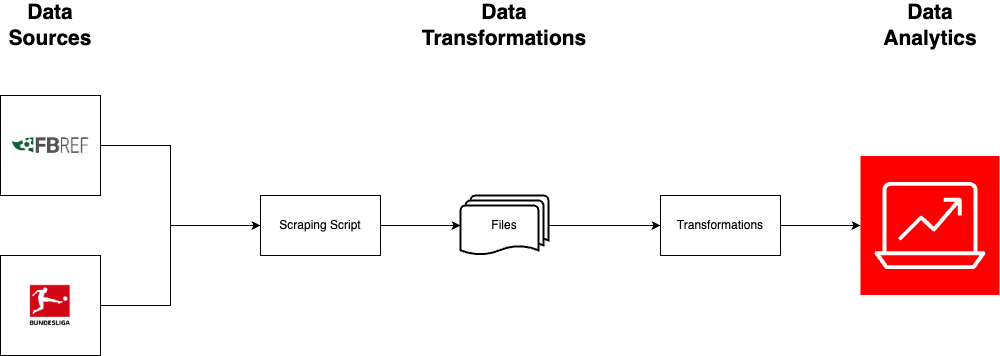

The diagram above was exported from draw.io. Its source (the exported page's mxGraphModel, read from the mxfile embedded in the PNG):
<mxGraphModel dx="1949" dy="1698" grid="1" gridSize="15" guides="1" tooltips="1" connect="1" arrows="1" fold="1" page="0" pageScale="1" pageWidth="850" pageHeight="1100" math="0" shadow="0">
  <root>
    <mxCell id="0" />
    <mxCell id="1" parent="0" />
    <mxCell id="cXTne0yxFY0k-gTPJnp9-3" value="Data Sources" style="text;html=1;strokeColor=none;fillColor=none;align=center;verticalAlign=middle;whiteSpace=wrap;rounded=0;fontStyle=1;fontSize=21;" vertex="1" parent="1">
      <mxGeometry x="-20" y="-45" width="60" height="30" as="geometry" />
    </mxCell>
    <mxCell id="cXTne0yxFY0k-gTPJnp9-4" value="" style="group" vertex="1" connectable="0" parent="1">
      <mxGeometry x="-40" y="40" width="100" height="100" as="geometry" />
    </mxCell>
    <mxCell id="cXTne0yxFY0k-gTPJnp9-2" value="" style="whiteSpace=wrap;html=1;aspect=fixed;" vertex="1" parent="cXTne0yxFY0k-gTPJnp9-4">
      <mxGeometry width="100" height="100" as="geometry" />
    </mxCell>
    <mxCell id="cXTne0yxFY0k-gTPJnp9-1" value="" style="shape=image;verticalLabelPosition=bottom;labelBackgroundColor=default;verticalAlign=top;aspect=fixed;imageAspect=0;image=data:image/png,(base64 omitted: 2812 chars);" vertex="1" parent="cXTne0yxFY0k-gTPJnp9-4">
      <mxGeometry x="4.166666666666667" y="4.166666666666666" width="91.66666666666667" height="91.66666666666667" as="geometry" />
    </mxCell>
    <mxCell id="cXTne0yxFY0k-gTPJnp9-18" value="" style="edgeStyle=orthogonalEdgeStyle;rounded=0;orthogonalLoop=1;jettySize=auto;html=1;" edge="1" parent="1" source="cXTne0yxFY0k-gTPJnp9-13">
      <mxGeometry relative="1" as="geometry">
        <mxPoint x="420" y="170" as="targetPoint" />
      </mxGeometry>
    </mxCell>
    <mxCell id="cXTne0yxFY0k-gTPJnp9-13" value="Scraping Script" style="whiteSpace=wrap;html=1;" vertex="1" parent="1">
      <mxGeometry x="220" y="140" width="120" height="60" as="geometry" />
    </mxCell>
    <mxCell id="cXTne0yxFY0k-gTPJnp9-22" value="" style="edgeStyle=orthogonalEdgeStyle;rounded=0;orthogonalLoop=1;jettySize=auto;html=1;" edge="1" parent="1" source="cXTne0yxFY0k-gTPJnp9-19">
      <mxGeometry relative="1" as="geometry">
        <mxPoint x="820" y="170" as="targetPoint" />
      </mxGeometry>
    </mxCell>
    <mxCell id="cXTne0yxFY0k-gTPJnp9-23" value="Files" style="strokeWidth=2;html=1;shape=mxgraph.flowchart.multi-document;whiteSpace=wrap;" vertex="1" parent="1">
      <mxGeometry x="420" y="140" width="88" height="60" as="geometry" />
    </mxCell>
    <mxCell id="cXTne0yxFY0k-gTPJnp9-24" style="edgeStyle=orthogonalEdgeStyle;rounded=0;orthogonalLoop=1;jettySize=auto;html=1;entryX=0;entryY=0.5;entryDx=0;entryDy=0;" edge="1" parent="1" source="cXTne0yxFY0k-gTPJnp9-23" target="cXTne0yxFY0k-gTPJnp9-19">
      <mxGeometry relative="1" as="geometry" />
    </mxCell>
    <mxCell id="cXTne0yxFY0k-gTPJnp9-19" value="Transformations" style="whiteSpace=wrap;html=1;" vertex="1" parent="1">
      <mxGeometry x="620" y="140" width="120" height="60" as="geometry" />
    </mxCell>
    <mxCell id="cXTne0yxFY0k-gTPJnp9-26" value="" style="whiteSpace=wrap;html=1;aspect=fixed;" vertex="1" parent="1">
      <mxGeometry x="-40" y="200" width="100" height="100" as="geometry" />
    </mxCell>
    <mxCell id="cXTne0yxFY0k-gTPJnp9-27" style="edgeStyle=orthogonalEdgeStyle;rounded=0;orthogonalLoop=1;jettySize=auto;html=1;entryX=0;entryY=0.5;entryDx=0;entryDy=0;" edge="1" parent="1" target="cXTne0yxFY0k-gTPJnp9-13">
      <mxGeometry relative="1" as="geometry">
        <mxPoint x="60" y="250" as="sourcePoint" />
        <Array as="points">
          <mxPoint x="130" y="250" />
          <mxPoint x="130" y="170" />
        </Array>
      </mxGeometry>
    </mxCell>
    <mxCell id="cXTne0yxFY0k-gTPJnp9-8" value="" style="shape=image;verticalLabelPosition=bottom;labelBackgroundColor=default;verticalAlign=top;aspect=fixed;imageAspect=0;image=https://media.tag24.de/951x634/k/9/k9n2ytyjufoc05llsbz150tcz7nuflvp.jpg;" vertex="1" parent="1">
      <mxGeometry x="-35.5" y="219.66000000000003" width="91" height="60.67" as="geometry" />
    </mxCell>
    <mxCell id="cXTne0yxFY0k-gTPJnp9-30" style="edgeStyle=orthogonalEdgeStyle;rounded=0;orthogonalLoop=1;jettySize=auto;html=1;entryX=0;entryY=0.5;entryDx=0;entryDy=0;" edge="1" parent="1" source="cXTne0yxFY0k-gTPJnp9-2" target="cXTne0yxFY0k-gTPJnp9-13">
      <mxGeometry relative="1" as="geometry">
        <Array as="points">
          <mxPoint x="130" y="90" />
          <mxPoint x="130" y="170" />
        </Array>
      </mxGeometry>
    </mxCell>
    <mxCell id="cXTne0yxFY0k-gTPJnp9-31" value="" style="sketch=0;points=[[0,0,0],[0.25,0,0],[0.5,0,0],[0.75,0,0],[1,0,0],[0,1,0],[0.25,1,0],[0.5,1,0],[0.75,1,0],[1,1,0],[0,0.25,0],[0,0.5,0],[0,0.75,0],[1,0.25,0],[1,0.5,0],[1,0.75,0]];outlineConnect=0;fontColor=#232F3E;fillColor=#FF0000;strokeColor=#ffffff;dashed=0;verticalLabelPosition=bottom;verticalAlign=top;align=center;html=1;fontSize=12;fontStyle=0;aspect=fixed;shape=mxgraph.aws4.resourceIcon;resIcon=mxgraph.aws4.analytics;" vertex="1" parent="1">
      <mxGeometry x="820" y="100.5" width="139" height="139" as="geometry" />
    </mxCell>
    <mxCell id="cXTne0yxFY0k-gTPJnp9-32" value="Data Analytics" style="text;html=1;strokeColor=none;fillColor=none;align=center;verticalAlign=middle;whiteSpace=wrap;rounded=0;fontStyle=1;fontSize=21;" vertex="1" parent="1">
      <mxGeometry x="859.5" y="-45" width="60" height="30" as="geometry" />
    </mxCell>
    <mxCell id="cXTne0yxFY0k-gTPJnp9-33" value="Data Transformations" style="text;html=1;strokeColor=none;fillColor=none;align=center;verticalAlign=middle;whiteSpace=wrap;rounded=0;fontStyle=1;fontSize=21;" vertex="1" parent="1">
      <mxGeometry x="434" y="-45" width="60" height="30" as="geometry" />
    </mxCell>
  </root>
</mxGraphModel>